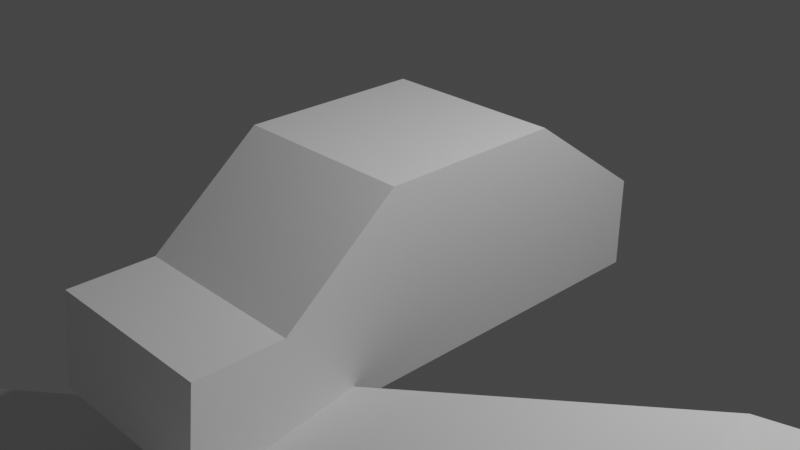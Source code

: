 # Source: desmos-car-assets.blend  (saved by Blender 3.2.14; exported with 4.5.12 LTS)
import bpy
from mathutils import Matrix  # noqa: F401  (used for matrix-valued properties, if any)

bpy.ops.wm.read_factory_settings(use_empty=True)
scene = bpy.context.scene
scene.name = 'Scene'

# ---- collections
col_collection = bpy.data.collections.new('Collection'); scene.collection.children.link(col_collection)

# ---- materials (node trees are filled in below, after node groups)
mat_material = bpy.data.materials.new('Material')
mat_material.alpha_threshold = 0.0
mat_material.use_transparent_shadow = False
mat_material.line_color = (0.0, 0.0, 0.0, 1.0)

# ---- material node trees
mat_material.use_nodes = True; mat_material.node_tree.nodes.clear()
_N = mat_material.node_tree.nodes; _L = mat_material.node_tree.links
n0 = _N.new('ShaderNodeOutputMaterial'); n0.name = 'Material Output'; n0.location = (300, 300)
n1 = _N.new('ShaderNodeBsdfPrincipled'); n1.name = 'Principled BSDF'; n1.location = (10, 300)
n1.distribution = 'GGX'
n1.subsurface_method = 'RANDOM_WALK_SKIN'
n1.inputs[2].default_value = 0.4
n1.inputs[3].default_value = 1.45
n1.inputs[27].default_value = (0.0, 0.0, 0.0, 1.0)
n1.inputs[28].default_value = 1.0
_L.new(n1.outputs[0], n0.inputs[0])
n0.is_active_output = True

# ---- world
world_world = bpy.data.worlds.new('World'); scene.world = world_world
world_world.use_nodes = True; world_world.node_tree.nodes.clear()
_N = world_world.node_tree.nodes; _L = world_world.node_tree.links
n0 = _N.new('ShaderNodeOutputWorld'); n0.name = 'World Output'; n0.location = (300, 300)
n1 = _N.new('ShaderNodeBackground'); n1.name = 'Background'; n1.location = (10, 300)
n1.inputs[0].default_value = (0.05088, 0.05088, 0.05088, 1.0)
_L.new(n1.outputs[0], n0.inputs[0])
n0.is_active_output = True
world_world.color = (0.05088, 0.05088, 0.05088)
world_world.use_sun_shadow = False
world_world.sun_shadow_jitter_overblur = 0.0

# ---- cameras
cam_camera = bpy.data.cameras.new('Camera')
cam_camera.clip_end = 100.0
cam_camera.ortho_scale = 7.314

# ---- lights
light_light = bpy.data.lights.new('Light', 'POINT')
light_light.transmission_factor = 0.0
light_light.energy = 1000.0
light_light.shadow_soft_size = 0.1
light_light.shadow_maximum_resolution = 0.006
light_light.use_absolute_resolution = True

# ---- meshes
me_cube = bpy.data.meshes.new('Cube')
me_cube.from_pydata([(1.0, 1.0, 1.0), (1.0, 2.418, -1.0), (1.0, -1.0, 1.0), (1.0, -2.344, -1.0), (-1.0, 1.0, 1.0), (-1.0, 2.418, -1.0), (-1.0, -1.0, 1.0), (-1.0, -2.344, -1.0), (1.0, 2.418, 0.0), (-1.0, -2.236, 0.0), (1.0, -2.236, 0.0), (-1.0, 2.418, 0.0), (1.0, -3.169, 0.0), (1.0, -3.277, -1.0), (-1.0, -3.277, -1.0), (-1.0, -3.169, 0.0)], [], [(0, 4, 6, 2), (10, 2, 6, 9), (9, 6, 4, 11), (5, 1, 3, 7), (8, 0, 2, 10), (11, 4, 0, 8), (5, 11, 8, 1), (1, 8, 10, 3), (7, 9, 11, 5), (7, 3, 13, 14), (13, 12, 15, 14), (10, 9, 15, 12), (3, 10, 12, 13), (9, 7, 14, 15)])
_uv = me_cube.uv_layers.new(name='UVMap')
_uv.uv.foreach_set('vector', [0.625, 0.5, 0.875, 0.5, 0.875, 0.75, 0.625, 0.75, 0.5, 0.75, 0.625, 0.75, 0.625, 1.0, 0.5, 1.0, 0.5, 0.0, 0.625, 0.0, 0.625, 0.25, 0.5, 0.25, 0.125, 0.5, 0.375, 0.5, 0.375, 0.75, 0.125, 0.75, 0.5, 0.5, 0.625, 0.5, 0.625, 0.75, 0.5, 0.75, 0.5, 0.25, 0.625, 0.25, 0.625, 0.5, 0.5, 0.5, 0.375, 0.25, 0.5, 0.25, 0.5, 0.5, 0.375, 0.5, 0.375, 0.5, 0.5, 0.5, 0.5, 0.75, 0.375, 0.75, 0.375, 0.0, 0.5, 0.0, 0.5, 0.25, 0.375, 0.25, 0.125, 0.75, 0.375, 0.75, 0.375, 0.75, 0.125, 0.75, 0.375, 0.75, 0.5, 0.75, 0.5, 1.0, 0.375, 1.0, 0.5, 0.75, 0.5, 1.0, 0.5, 1.0, 0.5, 0.75, 0.375, 0.75, 0.5, 0.75, 0.5, 0.75, 0.375, 0.75, 0.5, 0.0, 0.375, 0.0, 0.375, 0.0, 0.5, 0.0])
me_cube.materials.append(mat_material)
me_cube.use_mirror_vertex_groups = False
me_cube.update()
me_grid = bpy.data.meshes.new('Grid')
me_grid.from_pydata([(-9.5, -9.5, -7.205), (-4.75, -9.5, -7.19), (0.0, -9.5, -6.811), (4.75, -9.5, -6.318), (9.5, -9.5, -6.107), (-9.5, -4.75, -7.19), (-4.75, -4.75, -6.506), (0.0, -4.75, -5.318), (4.75, -4.75, -4.278), (9.5, -4.75, -3.87), (-9.5, 0.0, -6.811), (-4.75, 0.0, -5.318), (0.0, 0.0, -3.429), (4.75, 0.0, -1.882), (9.5, 0.0, -1.281), (-9.5, 4.75, -6.318), (-4.75, 4.75, -4.278), (0.0, 4.75, -1.882), (4.75, 4.75, 0.07812), (9.5, 4.75, 0.859), (-9.5, 9.5, -6.107), (-4.75, 9.5, -3.87), (0.0, 9.5, -1.281), (4.75, 9.5, 0.859), (9.5, 9.5, 1.75)], [], [(1, 5, 0), (2, 6, 1), (3, 7, 2), (4, 8, 3), (6, 10, 5), (7, 11, 6), (8, 12, 7), (9, 13, 8), (11, 15, 10), (12, 16, 11), (13, 17, 12), (14, 18, 13), (16, 20, 15), (17, 21, 16), (18, 22, 17), (19, 23, 18), (1, 6, 5), (2, 7, 6), (3, 8, 7), (4, 9, 8), (6, 11, 10), (7, 12, 11), (8, 13, 12), (9, 14, 13), (11, 16, 15), (12, 17, 16), (13, 18, 17), (14, 19, 18), (16, 21, 20), (17, 22, 21), (18, 23, 22), (19, 24, 23)])
_uv = me_grid.uv_layers.new(name='UVMap')
_uv.uv.foreach_set('vector', [0.25, 0.0, 0.0, 0.25, 0.0, 0.0, 0.5, 0.0, 0.25, 0.25, 0.25, 0.0, 0.75, 0.0, 0.5, 0.25, 0.5, 0.0, 1.0, 0.0, 0.75, 0.25, 0.75, 0.0, 0.25, 0.25, 0.0, 0.5, 0.0, 0.25, 0.5, 0.25, 0.25, 0.5, 0.25, 0.25, 0.75, 0.25, 0.5, 0.5, 0.5, 0.25, 1.0, 0.25, 0.75, 0.5, 0.75, 0.25, 0.25, 0.5, 0.0, 0.75, 0.0, 0.5, 0.5, 0.5, 0.25, 0.75, 0.25, 0.5, 0.75, 0.5, 0.5, 0.75, 0.5, 0.5, 1.0, 0.5, 0.75, 0.75, 0.75, 0.5, 0.25, 0.75, 0.0, 1.0, 0.0, 0.75, 0.5, 0.75, 0.25, 1.0, 0.25, 0.75, 0.75, 0.75, 0.5, 1.0, 0.5, 0.75, 1.0, 0.75, 0.75, 1.0, 0.75, 0.75, 0.25, 0.0, 0.25, 0.25, 0.0, 0.25, 0.5, 0.0, 0.5, 0.25, 0.25, 0.25, 0.75, 0.0, 0.75, 0.25, 0.5, 0.25, 1.0, 0.0, 1.0, 0.25, 0.75, 0.25, 0.25, 0.25, 0.25, 0.5, 0.0, 0.5, 0.5, 0.25, 0.5, 0.5, 0.25, 0.5, 0.75, 0.25, 0.75, 0.5, 0.5, 0.5, 1.0, 0.25, 1.0, 0.5, 0.75, 0.5, 0.25, 0.5, 0.25, 0.75, 0.0, 0.75, 0.5, 0.5, 0.5, 0.75, 0.25, 0.75, 0.75, 0.5, 0.75, 0.75, 0.5, 0.75, 1.0, 0.5, 1.0, 0.75, 0.75, 0.75, 0.25, 0.75, 0.25, 1.0, 0.0, 1.0, 0.5, 0.75, 0.5, 1.0, 0.25, 1.0, 0.75, 0.75, 0.75, 1.0, 0.5, 1.0, 1.0, 0.75, 1.0, 1.0, 0.75, 1.0])
me_grid.update()

# ---- objects
ob_cube = bpy.data.objects.new('Cube', me_cube)
ob_light = bpy.data.objects.new('Light', light_light)
ob_camera = bpy.data.objects.new('Camera', cam_camera)
ob_grid = bpy.data.objects.new('Grid', me_grid)

# ---- transforms, parenting, visibility, modifiers, constraints
ob_cube.location = (0.0, 0.0, 0.0)
ob_cube.lock_rotations_4d = False
ob_cube.empty_display_type = 'ARROWS'
ob_cube.lineart.crease_threshold = 0.0
_m = ob_cube.modifiers.new('Triangulate', 'TRIANGULATE')
ob_light.location = (4.076, 1.005, 5.904)
ob_light.rotation_euler = (0.6503, 0.05522, 1.866)
ob_light.lock_rotations_4d = False
ob_light.empty_display_type = 'ARROWS'
ob_light.color = (0.0, 0.0, 0.0, 0.0)
ob_light.lineart.crease_threshold = 0.0
ob_camera.location = (7.359, -6.926, 4.958)
ob_camera.rotation_euler = (1.109, 0.0, 0.8149)
ob_camera.lock_rotations_4d = False
ob_camera.empty_display_type = 'ARROWS'
ob_camera.color = (0.0, 0.0, 0.0, 0.0)
ob_camera.display_type = 'WIRE'
ob_camera.lineart.crease_threshold = 0.0
ob_grid.location = (0.0, -11.0, 0.0)

# ---- collection membership
col_collection.objects.link(ob_cube)
col_collection.objects.link(ob_light)
col_collection.objects.link(ob_camera)
col_collection.objects.link(ob_grid)

# ---- scene / render settings (as saved in the file)
scene.camera = ob_camera
scene.frame_start = 1; scene.frame_end = 250; scene.frame_set(1)
scene.render.engine = 'BLENDER_EEVEE_NEXT'
scene.cycles.sampling_pattern = 'TABULATED_SOBOL'
scene.cycles.use_light_tree = False
scene.view_settings.view_transform = 'Filmic'
bpy.context.view_layer.update()
